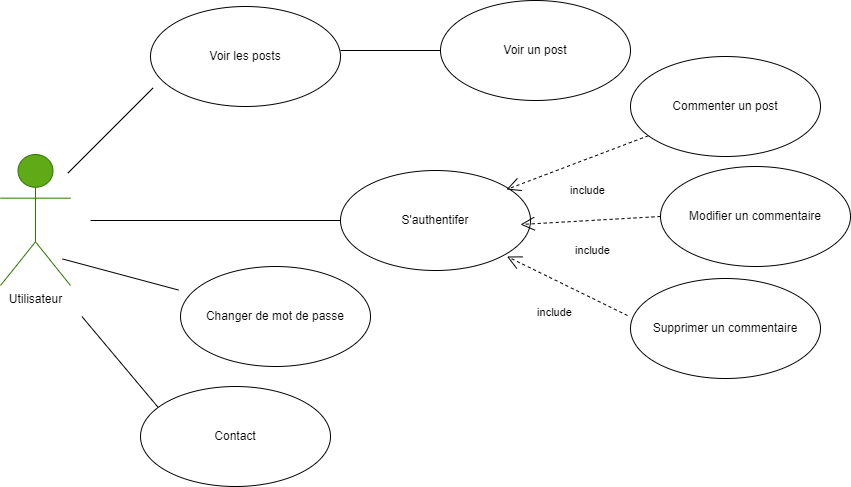

The diagram above was exported from draw.io. Its source (the exported page's mxGraphModel, read from the mxfile embedded in the PNG):
<mxGraphModel dx="1418" dy="820" grid="1" gridSize="10" guides="1" tooltips="1" connect="1" arrows="1" fold="1" page="1" pageScale="1" pageWidth="1169" pageHeight="827" math="0" shadow="0">
  <root>
    <mxCell id="0" />
    <mxCell id="1" parent="0" />
    <mxCell id="YqOTPGj322-PUAjuAApJ-1" value="&lt;font color=&quot;#000000&quot;&gt;Utilisateur&lt;/font&gt;" style="shape=umlActor;verticalLabelPosition=bottom;verticalAlign=top;html=1;fillColor=#60a917;fontColor=#ffffff;strokeColor=#2D7600;" parent="1" vertex="1">
      <mxGeometry x="40" y="348" width="70" height="131" as="geometry" />
    </mxCell>
    <mxCell id="YqOTPGj322-PUAjuAApJ-3" value="" style="line;strokeWidth=1;fillColor=none;align=left;verticalAlign=middle;spacingTop=-1;spacingLeft=3;spacingRight=3;rotatable=0;labelPosition=right;points=[];portConstraint=eastwest;strokeColor=inherit;" parent="1" vertex="1">
      <mxGeometry x="130" y="410" width="250" height="8" as="geometry" />
    </mxCell>
    <mxCell id="YqOTPGj322-PUAjuAApJ-4" value="Voir les posts" style="ellipse;whiteSpace=wrap;html=1;" parent="1" vertex="1">
      <mxGeometry x="190" y="200" width="190" height="100" as="geometry" />
    </mxCell>
    <mxCell id="YqOTPGj322-PUAjuAApJ-5" value="Voir un post" style="ellipse;whiteSpace=wrap;html=1;" parent="1" vertex="1">
      <mxGeometry x="480" y="194" width="190" height="100" as="geometry" />
    </mxCell>
    <mxCell id="YqOTPGj322-PUAjuAApJ-6" value="" style="line;strokeWidth=1;fillColor=none;align=left;verticalAlign=middle;spacingTop=-1;spacingLeft=3;spacingRight=3;rotatable=0;labelPosition=right;points=[];portConstraint=eastwest;strokeColor=inherit;" parent="1" vertex="1">
      <mxGeometry x="380" y="240" width="100" height="8" as="geometry" />
    </mxCell>
    <mxCell id="YqOTPGj322-PUAjuAApJ-7" value="S'authentifer" style="ellipse;whiteSpace=wrap;html=1;" parent="1" vertex="1">
      <mxGeometry x="380" y="364" width="190" height="100" as="geometry" />
    </mxCell>
    <mxCell id="YqOTPGj322-PUAjuAApJ-8" value="" style="line;strokeWidth=1;fillColor=none;align=left;verticalAlign=middle;spacingTop=-1;spacingLeft=3;spacingRight=3;rotatable=1;labelPosition=right;points=[];portConstraint=eastwest;strokeColor=inherit;movable=1;resizable=1;deletable=1;editable=1;locked=0;connectable=1;rotation=-45;" parent="1" vertex="1">
      <mxGeometry x="90" y="320" width="120" height="8" as="geometry" />
    </mxCell>
    <mxCell id="YqOTPGj322-PUAjuAApJ-22" value="Commenter un post" style="ellipse;whiteSpace=wrap;html=1;" parent="1" vertex="1">
      <mxGeometry x="670" y="250" width="190" height="100" as="geometry" />
    </mxCell>
    <mxCell id="tfg_JyykTexosdhd0fVS-1" value="" style="line;strokeWidth=1;fillColor=none;align=left;verticalAlign=middle;spacingTop=-1;spacingLeft=3;spacingRight=3;rotatable=1;labelPosition=right;points=[];portConstraint=eastwest;strokeColor=inherit;movable=1;resizable=1;deletable=1;editable=1;locked=0;connectable=1;rotation=15;" parent="1" vertex="1">
      <mxGeometry x="100" y="464" width="120" height="8" as="geometry" />
    </mxCell>
    <mxCell id="tfg_JyykTexosdhd0fVS-2" value="Changer de mot de passe" style="ellipse;whiteSpace=wrap;html=1;" parent="1" vertex="1">
      <mxGeometry x="220" y="460" width="190" height="100" as="geometry" />
    </mxCell>
    <mxCell id="tfg_JyykTexosdhd0fVS-3" value="" style="line;strokeWidth=1;fillColor=none;align=left;verticalAlign=middle;spacingTop=-1;spacingLeft=3;spacingRight=3;rotatable=1;labelPosition=right;points=[];portConstraint=eastwest;strokeColor=inherit;movable=1;resizable=1;deletable=1;editable=1;locked=0;connectable=1;rotation=50;" parent="1" vertex="1">
      <mxGeometry x="100" y="552" width="120" height="8" as="geometry" />
    </mxCell>
    <mxCell id="tfg_JyykTexosdhd0fVS-4" value="Contact" style="ellipse;whiteSpace=wrap;html=1;" parent="1" vertex="1">
      <mxGeometry x="180" y="580" width="190" height="100" as="geometry" />
    </mxCell>
    <mxCell id="tfg_JyykTexosdhd0fVS-6" value="Modifier un commentaire" style="ellipse;whiteSpace=wrap;html=1;" parent="1" vertex="1">
      <mxGeometry x="700" y="360" width="190" height="100" as="geometry" />
    </mxCell>
    <mxCell id="tfg_JyykTexosdhd0fVS-8" value="Supprimer un commentaire" style="ellipse;whiteSpace=wrap;html=1;" parent="1" vertex="1">
      <mxGeometry x="670" y="472" width="190" height="100" as="geometry" />
    </mxCell>
    <mxCell id="5AXhchHVFpczrVwevuiK-1" value="include" style="endArrow=open;endSize=12;dashed=1;html=1;rounded=0;entryX=0.61;entryY=1.05;entryDx=0;entryDy=0;entryPerimeter=0;" edge="1" parent="1" source="YqOTPGj322-PUAjuAApJ-22">
      <mxGeometry y="30" width="160" relative="1" as="geometry">
        <mxPoint x="670" y="348" as="sourcePoint" />
        <mxPoint x="546" y="383" as="targetPoint" />
        <mxPoint as="offset" />
      </mxGeometry>
    </mxCell>
    <mxCell id="5AXhchHVFpczrVwevuiK-2" value="include" style="endArrow=open;endSize=12;dashed=1;html=1;rounded=0;entryX=0.61;entryY=1.05;entryDx=0;entryDy=0;entryPerimeter=0;exitX=0;exitY=0.5;exitDx=0;exitDy=0;" edge="1" parent="1" source="tfg_JyykTexosdhd0fVS-6">
      <mxGeometry y="30" width="160" relative="1" as="geometry">
        <mxPoint x="684" y="433" as="sourcePoint" />
        <mxPoint x="560" y="418" as="targetPoint" />
        <mxPoint as="offset" />
      </mxGeometry>
    </mxCell>
    <mxCell id="5AXhchHVFpczrVwevuiK-3" value="include" style="endArrow=open;endSize=12;dashed=1;html=1;rounded=0;exitX=-0.016;exitY=0.37;exitDx=0;exitDy=0;exitPerimeter=0;entryX=0.61;entryY=1.05;entryDx=0;entryDy=0;entryPerimeter=0;" edge="1" parent="1" source="tfg_JyykTexosdhd0fVS-8">
      <mxGeometry y="30" width="160" relative="1" as="geometry">
        <mxPoint x="603.5" y="513" as="sourcePoint" />
        <mxPoint x="546.5" y="450" as="targetPoint" />
        <mxPoint as="offset" />
      </mxGeometry>
    </mxCell>
  </root>
</mxGraphModel>